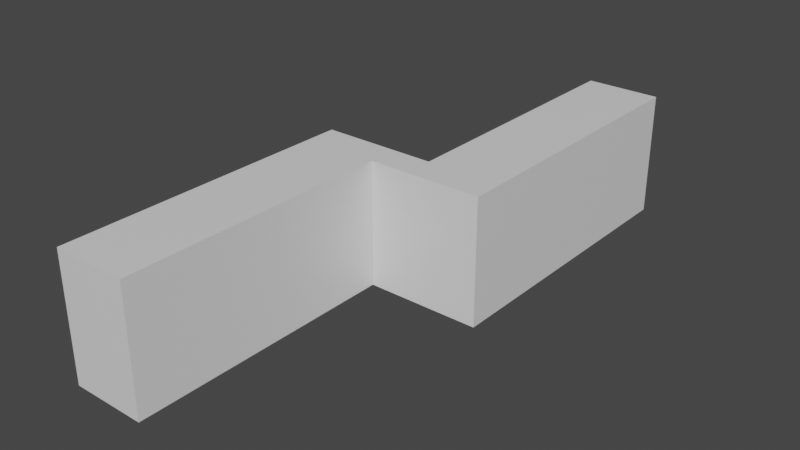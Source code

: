 # Source: wohnheim_v0.1.blend  (saved by Blender 2.93.20; exported with 4.5.12 LTS)
import bpy
from mathutils import Matrix  # noqa: F401  (used for matrix-valued properties, if any)

bpy.ops.wm.read_factory_settings(use_empty=True)
scene = bpy.context.scene
scene.name = 'Scene'

# ---- collections
col_collection = bpy.data.collections.new('Collection'); scene.collection.children.link(col_collection)

# ---- materials (node trees are filled in below, after node groups)
mat_material = bpy.data.materials.new('Material')
mat_material.alpha_threshold = 0.0
mat_material.use_transparent_shadow = False
mat_material.line_color = (0.0, 0.0, 0.0, 1.0)

# ---- material node trees
mat_material.use_nodes = True; mat_material.node_tree.nodes.clear()
_N = mat_material.node_tree.nodes; _L = mat_material.node_tree.links
n0 = _N.new('ShaderNodeOutputMaterial'); n0.name = 'Material Output'; n0.location = (300, 300)
n1 = _N.new('ShaderNodeBsdfPrincipled'); n1.name = 'Principled BSDF'; n1.location = (10, 300)
n1.distribution = 'GGX'
n1.subsurface_method = 'BURLEY'
n1.inputs[2].default_value = 0.4
n1.inputs[3].default_value = 1.45
n1.inputs[27].default_value = (0.0, 0.0, 0.0, 1.0)
n1.inputs[28].default_value = 1.0
_L.new(n1.outputs[0], n0.inputs[0])
n0.is_active_output = True

# ---- world
world_world = bpy.data.worlds.new('World'); scene.world = world_world
world_world.use_nodes = True; world_world.node_tree.nodes.clear()
_N = world_world.node_tree.nodes; _L = world_world.node_tree.links
n0 = _N.new('ShaderNodeOutputWorld'); n0.name = 'World Output'; n0.location = (300, 300)
n1 = _N.new('ShaderNodeBackground'); n1.name = 'Background'; n1.location = (10, 300)
n1.inputs[0].default_value = (0.05088, 0.05088, 0.05088, 1.0)
_L.new(n1.outputs[0], n0.inputs[0])
n0.is_active_output = True
world_world.color = (0.05088, 0.05088, 0.05088)
world_world.use_sun_shadow = False
world_world.sun_shadow_jitter_overblur = 0.0

# ---- meshes
me_cube = bpy.data.meshes.new('Cube')
me_cube.from_pydata([(1.0, 1.0, 1.0), (1.0, 1.0, -1.0), (1.0, -1.0, 1.0), (1.0, -1.0, -1.0), (-1.0, 1.0, 1.0), (-1.0, 1.0, -1.0), (-1.0, -1.0, 1.0), (-1.0, -1.0, -1.0)], [], [(0, 4, 6, 2), (3, 2, 6, 7), (7, 6, 4, 5), (5, 1, 3, 7), (1, 0, 2, 3), (5, 4, 0, 1)])
_uv = me_cube.uv_layers.new(name='UVMap')
_uv.uv.foreach_set('vector', [0.625, 0.5, 0.875, 0.5, 0.875, 0.75, 0.625, 0.75, 0.375, 0.75, 0.625, 0.75, 0.625, 1.0, 0.375, 1.0, 0.375, 0.0, 0.625, 0.0, 0.625, 0.25, 0.375, 0.25, 0.125, 0.5, 0.375, 0.5, 0.375, 0.75, 0.125, 0.75, 0.375, 0.5, 0.625, 0.5, 0.625, 0.75, 0.375, 0.75, 0.375, 0.25, 0.625, 0.25, 0.625, 0.5, 0.375, 0.5])
me_cube.materials.append(mat_material)
me_cube.use_remesh_preserve_volume = False
me_cube.use_remesh_preserve_attributes = False
me_cube.use_mirror_vertex_groups = False
me_cube.update()
me_cube_001 = bpy.data.meshes.new('Cube.001')
me_cube_001.from_pydata([(1.0, 1.0, 1.0), (1.0, 1.0, -1.0), (1.0, -1.0, 1.0), (1.0, -1.0, -1.0), (-1.0, 1.0, 1.0), (-1.0, 1.0, -1.0), (-1.0, -1.0, 1.0), (-1.0, -1.0, -1.0)], [], [(0, 4, 6, 2), (3, 2, 6, 7), (7, 6, 4, 5), (5, 1, 3, 7), (1, 0, 2, 3), (5, 4, 0, 1)])
_uv = me_cube_001.uv_layers.new(name='UVMap')
_uv.uv.foreach_set('vector', [0.625, 0.5, 0.875, 0.5, 0.875, 0.75, 0.625, 0.75, 0.375, 0.75, 0.625, 0.75, 0.625, 1.0, 0.375, 1.0, 0.375, 0.0, 0.625, 0.0, 0.625, 0.25, 0.375, 0.25, 0.125, 0.5, 0.375, 0.5, 0.375, 0.75, 0.125, 0.75, 0.375, 0.5, 0.625, 0.5, 0.625, 0.75, 0.375, 0.75, 0.375, 0.25, 0.625, 0.25, 0.625, 0.5, 0.375, 0.5])
me_cube_001.materials.append(mat_material)
me_cube_001.use_remesh_preserve_volume = False
me_cube_001.use_remesh_preserve_attributes = False
me_cube_001.use_mirror_vertex_groups = False
me_cube_001.update()

# ---- objects
ob_wohnheim_1 = bpy.data.objects.new('wohnheim_1', me_cube)
ob_wohnheim_2 = bpy.data.objects.new('wohnheim_2', me_cube_001)
ob_durchgang = bpy.data.objects.new('durchgang', me_cube_001)

# ---- transforms, parenting, visibility, modifiers, constraints
ob_wohnheim_1.location = (2.205, 196.5, 12.5)
ob_wohnheim_1.scale = (7.5, 30.0, 12.5)
ob_wohnheim_1.lock_rotations_4d = False
ob_wohnheim_1.empty_display_type = 'ARROWS'
ob_wohnheim_1.lineart.crease_threshold = 0.0
ob_wohnheim_2.location = (25.22, 250.5, 12.5)
ob_wohnheim_2.scale = (7.5, 30.0, 12.5)
ob_wohnheim_2.lock_rotations_4d = False
ob_wohnheim_2.empty_display_type = 'ARROWS'
ob_wohnheim_2.lineart.crease_threshold = 0.0
ob_durchgang.location = (13.75, 223.5, 12.5)
ob_durchgang.scale = (4.0, 3.0, 12.5)
ob_durchgang.lock_rotations_4d = False
ob_durchgang.empty_display_type = 'ARROWS'
ob_durchgang.lineart.crease_threshold = 0.0

# ---- collection membership
col_collection.objects.link(ob_wohnheim_1)
col_collection.objects.link(ob_wohnheim_2)
col_collection.objects.link(ob_durchgang)

# ---- scene / render settings (as saved in the file)
scene.frame_start = 1; scene.frame_end = 250; scene.frame_set(1)
scene.render.engine = 'BLENDER_EEVEE_NEXT'
scene.cycles.use_denoising = False
scene.cycles.samples = 128
scene.cycles.sampling_pattern = 'TABULATED_SOBOL'
scene.cycles.use_adaptive_sampling = False
scene.cycles.use_light_tree = False
scene.view_settings.view_transform = 'Filmic'
bpy.context.view_layer.update()

# ---- added for rendering (the .blend has no active camera and no usable light): camera, sun
cam_auto = bpy.data.cameras.new('AutoCamera')
cam_auto.lens = 50.0
cam_auto.sensor_width = 36.0
cam_auto.clip_end = 1992.81
ob_auto_camera = bpy.data.objects.new('AutoCamera', cam_auto)
scene.collection.objects.link(ob_auto_camera)
ob_auto_camera.location = (127.266, 87.2351, 103.341)
ob_auto_camera.rotation_euler = (1.09748, -7.21219e-08, 0.694738)
scene.camera = ob_auto_camera
light_auto_sun = bpy.data.lights.new('AutoSun', 'SUN')
light_auto_sun.energy = 3.0
light_auto_sun.angle = 0.0523599
ob_auto_sun = bpy.data.objects.new('AutoSun', light_auto_sun)
scene.collection.objects.link(ob_auto_sun)
ob_auto_sun.rotation_euler = (0.872665, 0.174533, 0.523599)
bpy.context.view_layer.update()
